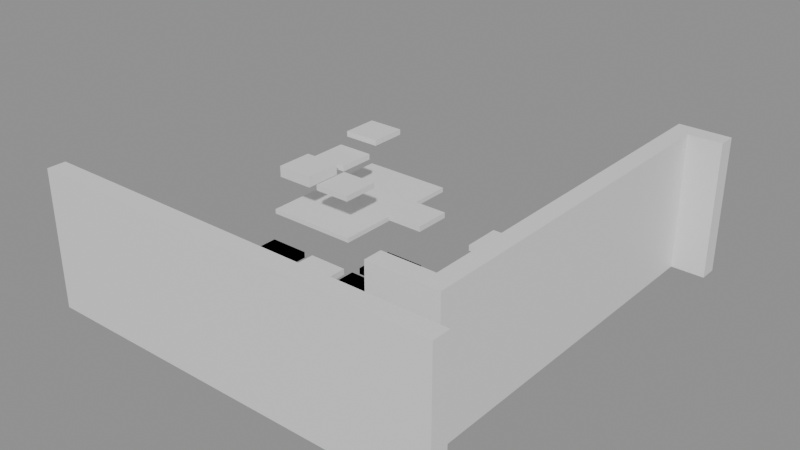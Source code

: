 # Source: building_lego.blend  (saved by Blender 5.0.119; exported with 4.5.12 LTS)
import bpy
from mathutils import Matrix  # noqa: F401  (used for matrix-valued properties, if any)

bpy.ops.wm.read_factory_settings(use_empty=True)
scene = bpy.context.scene
scene.name = 'Scene'

# ---- collections
col_01_paredes_externas = bpy.data.collections.new('01_Paredes_Externas'); scene.collection.children.link(col_01_paredes_externas)
col_02_paredes_internas = bpy.data.collections.new('02_Paredes_Internas'); scene.collection.children.link(col_02_paredes_internas)
col_03_pisos_escadas = bpy.data.collections.new('03_Pisos_Escadas'); scene.collection.children.link(col_03_pisos_escadas)
col_04_moveis_decoracoes = bpy.data.collections.new('04_Moveis_Decoracoes'); scene.collection.children.link(col_04_moveis_decoracoes)

# ---- materials (node trees are filled in below, after node groups)
mat_mat_parede_externa = bpy.data.materials.new('Mat_Parede_Externa')
mat_mat_parede_interna = bpy.data.materials.new('Mat_Parede_Interna')
mat_mat_pisos = bpy.data.materials.new('Mat_Pisos')
mat_mat_moveis = bpy.data.materials.new('Mat_Moveis')

# ---- material node trees
mat_mat_parede_externa.use_nodes = True; mat_mat_parede_externa.node_tree.nodes.clear()
_N = mat_mat_parede_externa.node_tree.nodes; _L = mat_mat_parede_externa.node_tree.links
n0 = _N.new('ShaderNodeBsdfPrincipled'); n0.name = 'BSDF - Pré-fundamentado'; n0.location = (-200, 100)
n1 = _N.new('ShaderNodeOutputMaterial'); n1.name = 'Saída de material'; n1.location = (200, 100)
_L.new(n0.outputs[0], n1.inputs[0])
n1.is_active_output = True
mat_mat_parede_interna.use_nodes = True; mat_mat_parede_interna.node_tree.nodes.clear()
_N = mat_mat_parede_interna.node_tree.nodes; _L = mat_mat_parede_interna.node_tree.links
n0 = _N.new('ShaderNodeBsdfPrincipled'); n0.name = 'BSDF - Pré-fundamentado'; n0.location = (-200, 100)
n1 = _N.new('ShaderNodeOutputMaterial'); n1.name = 'Saída de material'; n1.location = (200, 100)
_L.new(n0.outputs[0], n1.inputs[0])
n1.is_active_output = True
mat_mat_pisos.use_nodes = True; mat_mat_pisos.node_tree.nodes.clear()
_N = mat_mat_pisos.node_tree.nodes; _L = mat_mat_pisos.node_tree.links
n0 = _N.new('ShaderNodeBsdfPrincipled'); n0.name = 'BSDF - Pré-fundamentado'; n0.location = (-200, 100)
n1 = _N.new('ShaderNodeOutputMaterial'); n1.name = 'Saída de material'; n1.location = (200, 100)
_L.new(n0.outputs[0], n1.inputs[0])
n1.is_active_output = True
mat_mat_moveis.use_nodes = True; mat_mat_moveis.node_tree.nodes.clear()
_N = mat_mat_moveis.node_tree.nodes; _L = mat_mat_moveis.node_tree.links
n0 = _N.new('ShaderNodeBsdfPrincipled'); n0.name = 'BSDF - Pré-fundamentado'; n0.location = (-200, 100)
n1 = _N.new('ShaderNodeOutputMaterial'); n1.name = 'Saída de material'; n1.location = (200, 100)
_L.new(n0.outputs[0], n1.inputs[0])
n1.is_active_output = True

# ---- meshes
me_bloco_dungeon_wall_4632_1560_z10 = bpy.data.meshes.new('Bloco_dungeon_wall_4632_1560_z10')
me_bloco_dungeon_wall_4632_1560_z10.from_pydata([(-0.5, -0.175, -1.32), (0.5, -0.175, -1.32), (0.5, 0.175, -1.32), (-0.5, 0.175, -1.32), (-0.5, -0.175, 1.32), (0.5, -0.175, 1.32), (0.5, 0.175, 1.32), (-0.5, 0.175, 1.32)], [], [(0, 1, 2, 3), (4, 7, 6, 5), (0, 4, 5, 1), (2, 6, 7, 3), (0, 3, 7, 4), (1, 5, 6, 2)])
me_bloco_dungeon_wall_4632_1560_z10.materials.append(mat_mat_parede_externa)
me_bloco_dungeon_wall_4632_1560_z10.update()
me_bloco_dungeon_wall_4633_1560_z10 = bpy.data.meshes.new('Bloco_dungeon_wall_4633_1560_z10')
me_bloco_dungeon_wall_4633_1560_z10.from_pydata([(-0.5, -0.175, -1.32), (0.5, -0.175, -1.32), (0.5, 0.175, -1.32), (-0.5, 0.175, -1.32), (-0.5, -0.175, 1.32), (0.5, -0.175, 1.32), (0.5, 0.175, 1.32), (-0.5, 0.175, 1.32)], [], [(0, 1, 2, 3), (4, 7, 6, 5), (0, 4, 5, 1), (2, 6, 7, 3), (0, 3, 7, 4), (1, 5, 6, 2)])
me_bloco_dungeon_wall_4633_1560_z10.materials.append(mat_mat_parede_externa)
me_bloco_dungeon_wall_4633_1560_z10.update()
me_bloco_dungeon_wall_4634_1560_z10 = bpy.data.meshes.new('Bloco_dungeon_wall_4634_1560_z10')
me_bloco_dungeon_wall_4634_1560_z10.from_pydata([(-0.5, -0.175, -1.32), (0.5, -0.175, -1.32), (0.5, 0.175, -1.32), (-0.5, 0.175, -1.32), (-0.5, -0.175, 1.32), (0.5, -0.175, 1.32), (0.5, 0.175, 1.32), (-0.5, 0.175, 1.32)], [], [(0, 1, 2, 3), (4, 7, 6, 5), (0, 4, 5, 1), (2, 6, 7, 3), (0, 3, 7, 4), (1, 5, 6, 2)])
me_bloco_dungeon_wall_4634_1560_z10.materials.append(mat_mat_parede_externa)
me_bloco_dungeon_wall_4634_1560_z10.update()
me_bloco_dungeon_wall_4635_1560_z10 = bpy.data.meshes.new('Bloco_dungeon_wall_4635_1560_z10')
me_bloco_dungeon_wall_4635_1560_z10.from_pydata([(-0.5, -0.175, -1.32), (0.5, -0.175, -1.32), (0.5, 0.175, -1.32), (-0.5, 0.175, -1.32), (-0.5, -0.175, 1.32), (0.5, -0.175, 1.32), (0.5, 0.175, 1.32), (-0.5, 0.175, 1.32)], [], [(0, 1, 2, 3), (4, 7, 6, 5), (0, 4, 5, 1), (2, 6, 7, 3), (0, 3, 7, 4), (1, 5, 6, 2)])
me_bloco_dungeon_wall_4635_1560_z10.materials.append(mat_mat_parede_externa)
me_bloco_dungeon_wall_4635_1560_z10.update()
me_bloco_dungeon_wall_4636_1560_z10 = bpy.data.meshes.new('Bloco_dungeon_wall_4636_1560_z10')
me_bloco_dungeon_wall_4636_1560_z10.from_pydata([(-0.5, -0.175, -1.32), (0.5, -0.175, -1.32), (0.5, 0.175, -1.32), (-0.5, 0.175, -1.32), (-0.5, -0.175, 1.32), (0.5, -0.175, 1.32), (0.5, 0.175, 1.32), (-0.5, 0.175, 1.32)], [], [(0, 1, 2, 3), (4, 7, 6, 5), (0, 4, 5, 1), (2, 6, 7, 3), (0, 3, 7, 4), (1, 5, 6, 2)])
me_bloco_dungeon_wall_4636_1560_z10.materials.append(mat_mat_parede_externa)
me_bloco_dungeon_wall_4636_1560_z10.update()
me_bloco_dungeon_wall_4637_1560_z10 = bpy.data.meshes.new('Bloco_dungeon_wall_4637_1560_z10')
me_bloco_dungeon_wall_4637_1560_z10.from_pydata([(-0.5, -0.175, -1.32), (0.5, -0.175, -1.32), (0.5, 0.175, -1.32), (-0.5, 0.175, -1.32), (-0.5, -0.175, 1.32), (0.5, -0.175, 1.32), (0.5, 0.175, 1.32), (-0.5, 0.175, 1.32)], [], [(0, 1, 2, 3), (4, 7, 6, 5), (0, 4, 5, 1), (2, 6, 7, 3), (0, 3, 7, 4), (1, 5, 6, 2)])
me_bloco_dungeon_wall_4637_1560_z10.materials.append(mat_mat_parede_externa)
me_bloco_dungeon_wall_4637_1560_z10.update()
me_bloco_dungeon_wall_4638_1560_z10 = bpy.data.meshes.new('Bloco_dungeon_wall_4638_1560_z10')
me_bloco_dungeon_wall_4638_1560_z10.from_pydata([(-0.5, -0.175, -1.32), (0.5, -0.175, -1.32), (0.5, 0.175, -1.32), (-0.5, 0.175, -1.32), (-0.5, -0.175, 1.32), (0.5, -0.175, 1.32), (0.5, 0.175, 1.32), (-0.5, 0.175, 1.32)], [], [(0, 1, 2, 3), (4, 7, 6, 5), (0, 4, 5, 1), (2, 6, 7, 3), (0, 3, 7, 4), (1, 5, 6, 2)])
me_bloco_dungeon_wall_4638_1560_z10.materials.append(mat_mat_parede_externa)
me_bloco_dungeon_wall_4638_1560_z10.update()
me_bloco_dungeon_wall_4639_1560_z10 = bpy.data.meshes.new('Bloco_dungeon_wall_4639_1560_z10')
me_bloco_dungeon_wall_4639_1560_z10.from_pydata([(-0.5, -0.175, -1.32), (0.5, -0.175, -1.32), (0.5, 0.175, -1.32), (-0.5, 0.175, -1.32), (-0.5, -0.175, 1.32), (0.5, -0.175, 1.32), (0.5, 0.175, 1.32), (-0.5, 0.175, 1.32)], [], [(0, 1, 2, 3), (4, 7, 6, 5), (0, 4, 5, 1), (2, 6, 7, 3), (0, 3, 7, 4), (1, 5, 6, 2)])
me_bloco_dungeon_wall_4639_1560_z10.materials.append(mat_mat_parede_externa)
me_bloco_dungeon_wall_4639_1560_z10.update()
me_bloco_dungeon_wall_4639_1568_z10 = bpy.data.meshes.new('Bloco_dungeon_wall_4639_1568_z10')
me_bloco_dungeon_wall_4639_1568_z10.from_pydata([(-0.5, -0.175, -1.32), (0.5, -0.175, -1.32), (0.5, 0.175, -1.32), (-0.5, 0.175, -1.32), (-0.5, -0.175, 1.32), (0.5, -0.175, 1.32), (0.5, 0.175, 1.32), (-0.5, 0.175, 1.32)], [], [(0, 1, 2, 3), (4, 7, 6, 5), (0, 4, 5, 1), (2, 6, 7, 3), (0, 3, 7, 4), (1, 5, 6, 2)])
me_bloco_dungeon_wall_4639_1568_z10.materials.append(mat_mat_parede_externa)
me_bloco_dungeon_wall_4639_1568_z10.update()
me_bloco_dungeon_wall_4639_1561_z10 = bpy.data.meshes.new('Bloco_dungeon_wall_4639_1561_z10')
me_bloco_dungeon_wall_4639_1561_z10.from_pydata([(-0.175, -0.5, -1.32), (0.175, -0.5, -1.32), (0.175, 0.5, -1.32), (-0.175, 0.5, -1.32), (-0.175, -0.5, 1.32), (0.175, -0.5, 1.32), (0.175, 0.5, 1.32), (-0.175, 0.5, 1.32)], [], [(0, 1, 2, 3), (4, 7, 6, 5), (0, 4, 5, 1), (2, 6, 7, 3), (0, 3, 7, 4), (1, 5, 6, 2)])
me_bloco_dungeon_wall_4639_1561_z10.materials.append(mat_mat_parede_externa)
me_bloco_dungeon_wall_4639_1561_z10.update()
me_bloco_dungeon_wall_4639_1562_z10 = bpy.data.meshes.new('Bloco_dungeon_wall_4639_1562_z10')
me_bloco_dungeon_wall_4639_1562_z10.from_pydata([(-0.175, -0.5, -1.32), (0.175, -0.5, -1.32), (0.175, 0.5, -1.32), (-0.175, 0.5, -1.32), (-0.175, -0.5, 1.32), (0.175, -0.5, 1.32), (0.175, 0.5, 1.32), (-0.175, 0.5, 1.32)], [], [(0, 1, 2, 3), (4, 7, 6, 5), (0, 4, 5, 1), (2, 6, 7, 3), (0, 3, 7, 4), (1, 5, 6, 2)])
me_bloco_dungeon_wall_4639_1562_z10.materials.append(mat_mat_parede_externa)
me_bloco_dungeon_wall_4639_1562_z10.update()
me_bloco_dungeon_wall_4639_1563_z10 = bpy.data.meshes.new('Bloco_dungeon_wall_4639_1563_z10')
me_bloco_dungeon_wall_4639_1563_z10.from_pydata([(-0.175, -0.5, -1.32), (0.175, -0.5, -1.32), (0.175, 0.5, -1.32), (-0.175, 0.5, -1.32), (-0.175, -0.5, 1.32), (0.175, -0.5, 1.32), (0.175, 0.5, 1.32), (-0.175, 0.5, 1.32)], [], [(0, 1, 2, 3), (4, 7, 6, 5), (0, 4, 5, 1), (2, 6, 7, 3), (0, 3, 7, 4), (1, 5, 6, 2)])
me_bloco_dungeon_wall_4639_1563_z10.materials.append(mat_mat_parede_externa)
me_bloco_dungeon_wall_4639_1563_z10.update()
me_bloco_dungeon_wall_4639_1564_z10 = bpy.data.meshes.new('Bloco_dungeon_wall_4639_1564_z10')
me_bloco_dungeon_wall_4639_1564_z10.from_pydata([(-0.175, -0.5, -1.32), (0.175, -0.5, -1.32), (0.175, 0.5, -1.32), (-0.175, 0.5, -1.32), (-0.175, -0.5, 1.32), (0.175, -0.5, 1.32), (0.175, 0.5, 1.32), (-0.175, 0.5, 1.32)], [], [(0, 1, 2, 3), (4, 7, 6, 5), (0, 4, 5, 1), (2, 6, 7, 3), (0, 3, 7, 4), (1, 5, 6, 2)])
me_bloco_dungeon_wall_4639_1564_z10.materials.append(mat_mat_parede_externa)
me_bloco_dungeon_wall_4639_1564_z10.update()
me_bloco_dungeon_wall_4639_1565_z10 = bpy.data.meshes.new('Bloco_dungeon_wall_4639_1565_z10')
me_bloco_dungeon_wall_4639_1565_z10.from_pydata([(-0.175, -0.5, -1.32), (0.175, -0.5, -1.32), (0.175, 0.5, -1.32), (-0.175, 0.5, -1.32), (-0.175, -0.5, 1.32), (0.175, -0.5, 1.32), (0.175, 0.5, 1.32), (-0.175, 0.5, 1.32)], [], [(0, 1, 2, 3), (4, 7, 6, 5), (0, 4, 5, 1), (2, 6, 7, 3), (0, 3, 7, 4), (1, 5, 6, 2)])
me_bloco_dungeon_wall_4639_1565_z10.materials.append(mat_mat_parede_externa)
me_bloco_dungeon_wall_4639_1565_z10.update()
me_bloco_dungeon_wall_4639_1566_z10 = bpy.data.meshes.new('Bloco_dungeon_wall_4639_1566_z10')
me_bloco_dungeon_wall_4639_1566_z10.from_pydata([(-0.175, -0.5, -1.32), (0.175, -0.5, -1.32), (0.175, 0.5, -1.32), (-0.175, 0.5, -1.32), (-0.175, -0.5, 1.32), (0.175, -0.5, 1.32), (0.175, 0.5, 1.32), (-0.175, 0.5, 1.32)], [], [(0, 1, 2, 3), (4, 7, 6, 5), (0, 4, 5, 1), (2, 6, 7, 3), (0, 3, 7, 4), (1, 5, 6, 2)])
me_bloco_dungeon_wall_4639_1566_z10.materials.append(mat_mat_parede_externa)
me_bloco_dungeon_wall_4639_1566_z10.update()
me_bloco_dungeon_wall_4639_1567_z10 = bpy.data.meshes.new('Bloco_dungeon_wall_4639_1567_z10')
me_bloco_dungeon_wall_4639_1567_z10.from_pydata([(-0.175, -0.5, -1.32), (0.175, -0.5, -1.32), (0.175, 0.5, -1.32), (-0.175, 0.5, -1.32), (-0.175, -0.5, 1.32), (0.175, -0.5, 1.32), (0.175, 0.5, 1.32), (-0.175, 0.5, 1.32)], [], [(0, 1, 2, 3), (4, 7, 6, 5), (0, 4, 5, 1), (2, 6, 7, 3), (0, 3, 7, 4), (1, 5, 6, 2)])
me_bloco_dungeon_wall_4639_1567_z10.materials.append(mat_mat_parede_externa)
me_bloco_dungeon_wall_4639_1567_z10.update()
me_bloco_dungeon_wall_4638_1561_z10 = bpy.data.meshes.new('Bloco_dungeon_wall_4638_1561_z10')
me_bloco_dungeon_wall_4638_1561_z10.from_pydata([(-0.5, -0.175, -1.32), (0.5, -0.175, -1.32), (0.5, 0.175, -1.32), (-0.5, 0.175, -1.32), (-0.5, -0.175, 1.32), (0.5, -0.175, 1.32), (0.5, 0.175, 1.32), (-0.5, 0.175, 1.32)], [], [(0, 1, 2, 3), (4, 7, 6, 5), (0, 4, 5, 1), (2, 6, 7, 3), (0, 3, 7, 4), (1, 5, 6, 2)])
me_bloco_dungeon_wall_4638_1561_z10.materials.append(mat_mat_parede_interna)
me_bloco_dungeon_wall_4638_1561_z10.update()
me_piso_counter_4632_1565_z10 = bpy.data.meshes.new('Piso_counter_4632_1565_z10')
me_piso_counter_4632_1565_z10.from_pydata([(-0.5, -0.5, -0.05), (0.5, -0.5, -0.05), (0.5, 0.5, -0.05), (-0.5, 0.5, -0.05), (-0.5, -0.5, 0.05), (0.5, -0.5, 0.05), (0.5, 0.5, 0.05), (-0.5, 0.5, 0.05)], [], [(0, 1, 2, 3), (4, 7, 6, 5), (0, 4, 5, 1), (2, 6, 7, 3), (0, 3, 7, 4), (1, 5, 6, 2)])
me_piso_counter_4632_1565_z10.materials.append(mat_mat_pisos)
me_piso_counter_4632_1565_z10.update()
me_piso_counter_4633_1565_z10 = bpy.data.meshes.new('Piso_counter_4633_1565_z10')
me_piso_counter_4633_1565_z10.from_pydata([(-0.5, -0.5, -0.05), (0.5, -0.5, -0.05), (0.5, 0.5, -0.05), (-0.5, 0.5, -0.05), (-0.5, -0.5, 0.05), (0.5, -0.5, 0.05), (0.5, 0.5, 0.05), (-0.5, 0.5, 0.05)], [], [(0, 1, 2, 3), (4, 7, 6, 5), (0, 4, 5, 1), (2, 6, 7, 3), (0, 3, 7, 4), (1, 5, 6, 2)])
me_piso_counter_4633_1565_z10.materials.append(mat_mat_pisos)
me_piso_counter_4633_1565_z10.update()
me_piso_counter_4632_1566_z10 = bpy.data.meshes.new('Piso_counter_4632_1566_z10')
me_piso_counter_4632_1566_z10.from_pydata([(-0.5, -0.5, -0.05), (0.5, -0.5, -0.05), (0.5, 0.5, -0.05), (-0.5, 0.5, -0.05), (-0.5, -0.5, 0.05), (0.5, -0.5, 0.05), (0.5, 0.5, 0.05), (-0.5, 0.5, 0.05)], [], [(0, 1, 2, 3), (4, 7, 6, 5), (0, 4, 5, 1), (2, 6, 7, 3), (0, 3, 7, 4), (1, 5, 6, 2)])
me_piso_counter_4632_1566_z10.materials.append(mat_mat_pisos)
me_piso_counter_4632_1566_z10.update()
me_piso_counter_4633_1566_z10 = bpy.data.meshes.new('Piso_counter_4633_1566_z10')
me_piso_counter_4633_1566_z10.from_pydata([(-0.5, -0.5, -0.05), (0.5, -0.5, -0.05), (0.5, 0.5, -0.05), (-0.5, 0.5, -0.05), (-0.5, -0.5, 0.05), (0.5, -0.5, 0.05), (0.5, 0.5, 0.05), (-0.5, 0.5, 0.05)], [], [(0, 1, 2, 3), (4, 7, 6, 5), (0, 4, 5, 1), (2, 6, 7, 3), (0, 3, 7, 4), (1, 5, 6, 2)])
me_piso_counter_4633_1566_z10.materials.append(mat_mat_pisos)
me_piso_counter_4633_1566_z10.update()
me_piso_counter_4632_1567_z10 = bpy.data.meshes.new('Piso_counter_4632_1567_z10')
me_piso_counter_4632_1567_z10.from_pydata([(-0.5, -0.5, -0.05), (0.5, -0.5, -0.05), (0.5, 0.5, -0.05), (-0.5, 0.5, -0.05), (-0.5, -0.5, 0.05), (0.5, -0.5, 0.05), (0.5, 0.5, 0.05), (-0.5, 0.5, 0.05)], [], [(0, 1, 2, 3), (4, 7, 6, 5), (0, 4, 5, 1), (2, 6, 7, 3), (0, 3, 7, 4), (1, 5, 6, 2)])
me_piso_counter_4632_1567_z10.materials.append(mat_mat_pisos)
me_piso_counter_4632_1567_z10.update()
me_piso_counter_4633_1567_z10 = bpy.data.meshes.new('Piso_counter_4633_1567_z10')
me_piso_counter_4633_1567_z10.from_pydata([(-0.5, -0.5, -0.05), (0.5, -0.5, -0.05), (0.5, 0.5, -0.05), (-0.5, 0.5, -0.05), (-0.5, -0.5, 0.05), (0.5, -0.5, 0.05), (0.5, 0.5, 0.05), (-0.5, 0.5, 0.05)], [], [(0, 1, 2, 3), (4, 7, 6, 5), (0, 4, 5, 1), (2, 6, 7, 3), (0, 3, 7, 4), (1, 5, 6, 2)])
me_piso_counter_4633_1567_z10.materials.append(mat_mat_pisos)
me_piso_counter_4633_1567_z10.update()
me_movel_skeleton_with_meat_4632_1561_z10 = bpy.data.meshes.new('Movel_skeleton_with_meat_4632_1561_z10')
me_movel_skeleton_with_meat_4632_1561_z10.from_pydata([(-0.4, -0.4, -0.3), (0.4, -0.4, -0.3), (0.4, 0.4, -0.3), (-0.4, 0.4, -0.3), (-0.4, -0.4, 0.3), (0.4, -0.4, 0.3), (0.4, 0.4, 0.3), (-0.4, 0.4, 0.3)], [], [(0, 1, 2, 3), (4, 7, 6, 5), (0, 4, 5, 1), (2, 6, 7, 3), (0, 3, 7, 4), (1, 5, 6, 2)])
me_movel_skeleton_with_meat_4632_1561_z10.materials.append(mat_mat_moveis)
me_movel_skeleton_with_meat_4632_1561_z10.update()
me_movel_skeleton_with_meat_4636_1561_z10 = bpy.data.meshes.new('Movel_skeleton_with_meat_4636_1561_z10')
me_movel_skeleton_with_meat_4636_1561_z10.from_pydata([(-0.4, -0.4, -0.3), (0.4, -0.4, -0.3), (0.4, 0.4, -0.3), (-0.4, 0.4, -0.3), (-0.4, -0.4, 0.3), (0.4, -0.4, 0.3), (0.4, 0.4, 0.3), (-0.4, 0.4, 0.3)], [], [(0, 1, 2, 3), (4, 7, 6, 5), (0, 4, 5, 1), (2, 6, 7, 3), (0, 3, 7, 4), (1, 5, 6, 2)])
me_movel_skeleton_with_meat_4636_1561_z10.materials.append(mat_mat_moveis)
me_movel_skeleton_with_meat_4636_1561_z10.update()
me_movel_pelvis_bone_4636_1562_z10 = bpy.data.meshes.new('Movel_pelvis_bone_4636_1562_z10')
me_movel_pelvis_bone_4636_1562_z10.from_pydata([(-0.4, -0.4, -0.06), (0.4, -0.4, -0.06), (0.4, 0.4, -0.06), (-0.4, 0.4, -0.06), (-0.4, -0.4, 0.06), (0.4, -0.4, 0.06), (0.4, 0.4, 0.06), (-0.4, 0.4, 0.06)], [], [(0, 1, 2, 3), (4, 7, 6, 5), (0, 4, 5, 1), (2, 6, 7, 3), (0, 3, 7, 4), (1, 5, 6, 2)])
me_movel_pelvis_bone_4636_1562_z10.materials.append(mat_mat_moveis)
me_movel_pelvis_bone_4636_1562_z10.update()
me_movel_blood_smear_4633_1563_z10 = bpy.data.meshes.new('Movel_blood_smear_4633_1563_z10')
me_movel_blood_smear_4633_1563_z10.from_pydata([(-0.4, -0.4, -0.06), (0.4, -0.4, -0.06), (0.4, 0.4, -0.06), (-0.4, 0.4, -0.06), (-0.4, -0.4, 0.06), (0.4, -0.4, 0.06), (0.4, 0.4, 0.06), (-0.4, 0.4, 0.06)], [], [(0, 1, 2, 3), (4, 7, 6, 5), (0, 4, 5, 1), (2, 6, 7, 3), (0, 3, 7, 4), (1, 5, 6, 2)])
me_movel_blood_smear_4633_1563_z10.materials.append(mat_mat_moveis)
me_movel_blood_smear_4633_1563_z10.update()
me_movel_bone_shards_4633_1563_z10 = bpy.data.meshes.new('Movel_bone_shards_4633_1563_z10')
me_movel_bone_shards_4633_1563_z10.from_pydata([(-0.4, -0.4, -0.06), (0.4, -0.4, -0.06), (0.4, 0.4, -0.06), (-0.4, 0.4, -0.06), (-0.4, -0.4, 0.06), (0.4, -0.4, 0.06), (0.4, 0.4, 0.06), (-0.4, 0.4, 0.06)], [], [(0, 1, 2, 3), (4, 7, 6, 5), (0, 4, 5, 1), (2, 6, 7, 3), (0, 3, 7, 4), (1, 5, 6, 2)])
me_movel_bone_shards_4633_1563_z10.materials.append(mat_mat_moveis)
me_movel_bone_shards_4633_1563_z10.update()
me_movel_jaw_bone_4634_1563_z10 = bpy.data.meshes.new('Movel_jaw_bone_4634_1563_z10')
me_movel_jaw_bone_4634_1563_z10.from_pydata([(-0.4, -0.4, -0.06), (0.4, -0.4, -0.06), (0.4, 0.4, -0.06), (-0.4, 0.4, -0.06), (-0.4, -0.4, 0.06), (0.4, -0.4, 0.06), (0.4, 0.4, 0.06), (-0.4, 0.4, 0.06)], [], [(0, 1, 2, 3), (4, 7, 6, 5), (0, 4, 5, 1), (2, 6, 7, 3), (0, 3, 7, 4), (1, 5, 6, 2)])
me_movel_jaw_bone_4634_1563_z10.materials.append(mat_mat_moveis)
me_movel_jaw_bone_4634_1563_z10.update()
me_movel_blood_4635_1563_z10 = bpy.data.meshes.new('Movel_blood_4635_1563_z10')
me_movel_blood_4635_1563_z10.from_pydata([(-0.4, -0.4, -0.06), (0.4, -0.4, -0.06), (0.4, 0.4, -0.06), (-0.4, 0.4, -0.06), (-0.4, -0.4, 0.06), (0.4, -0.4, 0.06), (0.4, 0.4, 0.06), (-0.4, 0.4, 0.06)], [], [(0, 1, 2, 3), (4, 7, 6, 5), (0, 4, 5, 1), (2, 6, 7, 3), (0, 3, 7, 4), (1, 5, 6, 2)])
me_movel_blood_4635_1563_z10.materials.append(mat_mat_moveis)
me_movel_blood_4635_1563_z10.update()
me_movel_skull_4635_1563_z10 = bpy.data.meshes.new('Movel_skull_4635_1563_z10')
me_movel_skull_4635_1563_z10.from_pydata([(-0.4, -0.4, -0.06), (0.4, -0.4, -0.06), (0.4, 0.4, -0.06), (-0.4, 0.4, -0.06), (-0.4, -0.4, 0.06), (0.4, -0.4, 0.06), (0.4, 0.4, 0.06), (-0.4, 0.4, 0.06)], [], [(0, 1, 2, 3), (4, 7, 6, 5), (0, 4, 5, 1), (2, 6, 7, 3), (0, 3, 7, 4), (1, 5, 6, 2)])
me_movel_skull_4635_1563_z10.materials.append(mat_mat_moveis)
me_movel_skull_4635_1563_z10.update()
me_movel_blood_4635_1564_z10 = bpy.data.meshes.new('Movel_blood_4635_1564_z10')
me_movel_blood_4635_1564_z10.from_pydata([(-0.4, -0.4, -0.06), (0.4, -0.4, -0.06), (0.4, 0.4, -0.06), (-0.4, 0.4, -0.06), (-0.4, -0.4, 0.06), (0.4, -0.4, 0.06), (0.4, 0.4, 0.06), (-0.4, 0.4, 0.06)], [], [(0, 1, 2, 3), (4, 7, 6, 5), (0, 4, 5, 1), (2, 6, 7, 3), (0, 3, 7, 4), (1, 5, 6, 2)])
me_movel_blood_4635_1564_z10.materials.append(mat_mat_moveis)
me_movel_blood_4635_1564_z10.update()
me_movel_blood_4635_1564_z10_001 = bpy.data.meshes.new('Movel_blood_4635_1564_z10.001')
me_movel_blood_4635_1564_z10_001.from_pydata([(-0.4, -0.4, -0.06), (0.4, -0.4, -0.06), (0.4, 0.4, -0.06), (-0.4, 0.4, -0.06), (-0.4, -0.4, 0.06), (0.4, -0.4, 0.06), (0.4, 0.4, 0.06), (-0.4, 0.4, 0.06)], [], [(0, 1, 2, 3), (4, 7, 6, 5), (0, 4, 5, 1), (2, 6, 7, 3), (0, 3, 7, 4), (1, 5, 6, 2)])
me_movel_blood_4635_1564_z10_001.materials.append(mat_mat_moveis)
me_movel_blood_4635_1564_z10_001.update()
me_movel_saw_4632_1565_z16 = bpy.data.meshes.new('Movel_saw_4632_1565_z16')
me_movel_saw_4632_1565_z16.from_pydata([(-0.4, -0.4, -0.06), (0.4, -0.4, -0.06), (0.4, 0.4, -0.06), (-0.4, 0.4, -0.06), (-0.4, -0.4, 0.06), (0.4, -0.4, 0.06), (0.4, 0.4, 0.06), (-0.4, 0.4, 0.06)], [], [(0, 1, 2, 3), (4, 7, 6, 5), (0, 4, 5, 1), (2, 6, 7, 3), (0, 3, 7, 4), (1, 5, 6, 2)])
me_movel_saw_4632_1565_z16.materials.append(mat_mat_moveis)
me_movel_saw_4632_1565_z16.update()
me_movel_blood_4632_1565_z17 = bpy.data.meshes.new('Movel_blood_4632_1565_z17')
me_movel_blood_4632_1565_z17.from_pydata([(-0.4, -0.4, -0.06), (0.4, -0.4, -0.06), (0.4, 0.4, -0.06), (-0.4, 0.4, -0.06), (-0.4, -0.4, 0.06), (0.4, -0.4, 0.06), (0.4, 0.4, 0.06), (-0.4, 0.4, 0.06)], [], [(0, 1, 2, 3), (4, 7, 6, 5), (0, 4, 5, 1), (2, 6, 7, 3), (0, 3, 7, 4), (1, 5, 6, 2)])
me_movel_blood_4632_1565_z17.materials.append(mat_mat_moveis)
me_movel_blood_4632_1565_z17.update()
me_movel_bone_4633_1565_z16 = bpy.data.meshes.new('Movel_bone_4633_1565_z16')
me_movel_bone_4633_1565_z16.from_pydata([(-0.4, -0.4, -0.06), (0.4, -0.4, -0.06), (0.4, 0.4, -0.06), (-0.4, 0.4, -0.06), (-0.4, -0.4, 0.06), (0.4, -0.4, 0.06), (0.4, 0.4, 0.06), (-0.4, 0.4, 0.06)], [], [(0, 1, 2, 3), (4, 7, 6, 5), (0, 4, 5, 1), (2, 6, 7, 3), (0, 3, 7, 4), (1, 5, 6, 2)])
me_movel_bone_4633_1565_z16.materials.append(mat_mat_moveis)
me_movel_bone_4633_1565_z16.update()
me_movel_bone_4632_1566_z16 = bpy.data.meshes.new('Movel_bone_4632_1566_z16')
me_movel_bone_4632_1566_z16.from_pydata([(-0.4, -0.4, -0.06), (0.4, -0.4, -0.06), (0.4, 0.4, -0.06), (-0.4, 0.4, -0.06), (-0.4, -0.4, 0.06), (0.4, -0.4, 0.06), (0.4, 0.4, 0.06), (-0.4, 0.4, 0.06)], [], [(0, 1, 2, 3), (4, 7, 6, 5), (0, 4, 5, 1), (2, 6, 7, 3), (0, 3, 7, 4), (1, 5, 6, 2)])
me_movel_bone_4632_1566_z16.materials.append(mat_mat_moveis)
me_movel_bone_4632_1566_z16.update()
me_movel_spine_4634_1566_z10 = bpy.data.meshes.new('Movel_spine_4634_1566_z10')
me_movel_spine_4634_1566_z10.from_pydata([(-0.4, -0.4, -0.06), (0.4, -0.4, -0.06), (0.4, 0.4, -0.06), (-0.4, 0.4, -0.06), (-0.4, -0.4, 0.06), (0.4, -0.4, 0.06), (0.4, 0.4, 0.06), (-0.4, 0.4, 0.06)], [], [(0, 1, 2, 3), (4, 7, 6, 5), (0, 4, 5, 1), (2, 6, 7, 3), (0, 3, 7, 4), (1, 5, 6, 2)])
me_movel_spine_4634_1566_z10.materials.append(mat_mat_moveis)
me_movel_spine_4634_1566_z10.update()
me_movel_pelvis_bone_4636_1566_z10 = bpy.data.meshes.new('Movel_pelvis_bone_4636_1566_z10')
me_movel_pelvis_bone_4636_1566_z10.from_pydata([(-0.4, -0.4, -0.06), (0.4, -0.4, -0.06), (0.4, 0.4, -0.06), (-0.4, 0.4, -0.06), (-0.4, -0.4, 0.06), (0.4, -0.4, 0.06), (0.4, 0.4, 0.06), (-0.4, 0.4, 0.06)], [], [(0, 1, 2, 3), (4, 7, 6, 5), (0, 4, 5, 1), (2, 6, 7, 3), (0, 3, 7, 4), (1, 5, 6, 2)])
me_movel_pelvis_bone_4636_1566_z10.materials.append(mat_mat_moveis)
me_movel_pelvis_bone_4636_1566_z10.update()
me_movel_blood_4632_1567_z18 = bpy.data.meshes.new('Movel_blood_4632_1567_z18')
me_movel_blood_4632_1567_z18.from_pydata([(-0.4, -0.4, -0.06), (0.4, -0.4, -0.06), (0.4, 0.4, -0.06), (-0.4, 0.4, -0.06), (-0.4, -0.4, 0.06), (0.4, -0.4, 0.06), (0.4, 0.4, 0.06), (-0.4, 0.4, 0.06)], [], [(0, 1, 2, 3), (4, 7, 6, 5), (0, 4, 5, 1), (2, 6, 7, 3), (0, 3, 7, 4), (1, 5, 6, 2)])
me_movel_blood_4632_1567_z18.materials.append(mat_mat_moveis)
me_movel_blood_4632_1567_z18.update()

# ---- objects
ob_parede_externa_norte_y1560_x4632_4639 = bpy.data.objects.new('Parede_Externa_Norte_Y1560_X4632_4639', None)
ob_bloco_dungeon_wall_4632_1560_z10 = bpy.data.objects.new('Bloco_dungeon_wall_4632_1560_z10', me_bloco_dungeon_wall_4632_1560_z10)
ob_bloco_dungeon_wall_4633_1560_z10 = bpy.data.objects.new('Bloco_dungeon_wall_4633_1560_z10', me_bloco_dungeon_wall_4633_1560_z10)
ob_bloco_dungeon_wall_4634_1560_z10 = bpy.data.objects.new('Bloco_dungeon_wall_4634_1560_z10', me_bloco_dungeon_wall_4634_1560_z10)
ob_bloco_dungeon_wall_4635_1560_z10 = bpy.data.objects.new('Bloco_dungeon_wall_4635_1560_z10', me_bloco_dungeon_wall_4635_1560_z10)
ob_bloco_dungeon_wall_4636_1560_z10 = bpy.data.objects.new('Bloco_dungeon_wall_4636_1560_z10', me_bloco_dungeon_wall_4636_1560_z10)
ob_bloco_dungeon_wall_4637_1560_z10 = bpy.data.objects.new('Bloco_dungeon_wall_4637_1560_z10', me_bloco_dungeon_wall_4637_1560_z10)
ob_bloco_dungeon_wall_4638_1560_z10 = bpy.data.objects.new('Bloco_dungeon_wall_4638_1560_z10', me_bloco_dungeon_wall_4638_1560_z10)
ob_bloco_dungeon_wall_4639_1560_z10 = bpy.data.objects.new('Bloco_dungeon_wall_4639_1560_z10', me_bloco_dungeon_wall_4639_1560_z10)
ob_parede_externa_sul_y1568_x4639_4639 = bpy.data.objects.new('Parede_Externa_Sul_Y1568_X4639_4639', None)
ob_bloco_dungeon_wall_4639_1568_z10 = bpy.data.objects.new('Bloco_dungeon_wall_4639_1568_z10', me_bloco_dungeon_wall_4639_1568_z10)
ob_parede_externa_leste_x4639_y1561_1567 = bpy.data.objects.new('Parede_Externa_Leste_X4639_Y1561_1567', None)
ob_bloco_dungeon_wall_4639_1561_z10 = bpy.data.objects.new('Bloco_dungeon_wall_4639_1561_z10', me_bloco_dungeon_wall_4639_1561_z10)
ob_bloco_dungeon_wall_4639_1562_z10 = bpy.data.objects.new('Bloco_dungeon_wall_4639_1562_z10', me_bloco_dungeon_wall_4639_1562_z10)
ob_bloco_dungeon_wall_4639_1563_z10 = bpy.data.objects.new('Bloco_dungeon_wall_4639_1563_z10', me_bloco_dungeon_wall_4639_1563_z10)
ob_bloco_dungeon_wall_4639_1564_z10 = bpy.data.objects.new('Bloco_dungeon_wall_4639_1564_z10', me_bloco_dungeon_wall_4639_1564_z10)
ob_bloco_dungeon_wall_4639_1565_z10 = bpy.data.objects.new('Bloco_dungeon_wall_4639_1565_z10', me_bloco_dungeon_wall_4639_1565_z10)
ob_bloco_dungeon_wall_4639_1566_z10 = bpy.data.objects.new('Bloco_dungeon_wall_4639_1566_z10', me_bloco_dungeon_wall_4639_1566_z10)
ob_bloco_dungeon_wall_4639_1567_z10 = bpy.data.objects.new('Bloco_dungeon_wall_4639_1567_z10', me_bloco_dungeon_wall_4639_1567_z10)
ob_parede_interna_ew_02_y1561_x4638_4638 = bpy.data.objects.new('Parede_Interna_EW_02_Y1561_X4638_4638', None)
ob_bloco_dungeon_wall_4638_1561_z10 = bpy.data.objects.new('Bloco_dungeon_wall_4638_1561_z10', me_bloco_dungeon_wall_4638_1561_z10)
ob_pisos_lajes = bpy.data.objects.new('Pisos_Lajes', None)
ob_piso_counter_4632_1565_z10 = bpy.data.objects.new('Piso_counter_4632_1565_z10', me_piso_counter_4632_1565_z10)
ob_piso_counter_4633_1565_z10 = bpy.data.objects.new('Piso_counter_4633_1565_z10', me_piso_counter_4633_1565_z10)
ob_piso_counter_4632_1566_z10 = bpy.data.objects.new('Piso_counter_4632_1566_z10', me_piso_counter_4632_1566_z10)
ob_piso_counter_4633_1566_z10 = bpy.data.objects.new('Piso_counter_4633_1566_z10', me_piso_counter_4633_1566_z10)
ob_piso_counter_4632_1567_z10 = bpy.data.objects.new('Piso_counter_4632_1567_z10', me_piso_counter_4632_1567_z10)
ob_piso_counter_4633_1567_z10 = bpy.data.objects.new('Piso_counter_4633_1567_z10', me_piso_counter_4633_1567_z10)
ob_moveis_decoracoes = bpy.data.objects.new('Moveis_Decoracoes', None)
ob_movel_skeleton_with_meat_4632_1561_z10 = bpy.data.objects.new('Movel_skeleton_with_meat_4632_1561_z10', me_movel_skeleton_with_meat_4632_1561_z10)
ob_movel_skeleton_with_meat_4636_1561_z10 = bpy.data.objects.new('Movel_skeleton_with_meat_4636_1561_z10', me_movel_skeleton_with_meat_4636_1561_z10)
ob_movel_pelvis_bone_4636_1562_z10 = bpy.data.objects.new('Movel_pelvis_bone_4636_1562_z10', me_movel_pelvis_bone_4636_1562_z10)
ob_movel_blood_smear_4633_1563_z10 = bpy.data.objects.new('Movel_blood_smear_4633_1563_z10', me_movel_blood_smear_4633_1563_z10)
ob_movel_bone_shards_4633_1563_z10 = bpy.data.objects.new('Movel_bone_shards_4633_1563_z10', me_movel_bone_shards_4633_1563_z10)
ob_movel_jaw_bone_4634_1563_z10 = bpy.data.objects.new('Movel_jaw_bone_4634_1563_z10', me_movel_jaw_bone_4634_1563_z10)
ob_movel_blood_4635_1563_z10 = bpy.data.objects.new('Movel_blood_4635_1563_z10', me_movel_blood_4635_1563_z10)
ob_movel_skull_4635_1563_z10 = bpy.data.objects.new('Movel_skull_4635_1563_z10', me_movel_skull_4635_1563_z10)
ob_movel_blood_4635_1564_z10 = bpy.data.objects.new('Movel_blood_4635_1564_z10', me_movel_blood_4635_1564_z10)
ob_movel_blood_4635_1564_z10_001 = bpy.data.objects.new('Movel_blood_4635_1564_z10.001', me_movel_blood_4635_1564_z10_001)
ob_movel_saw_4632_1565_z16 = bpy.data.objects.new('Movel_saw_4632_1565_z16', me_movel_saw_4632_1565_z16)
ob_movel_blood_4632_1565_z17 = bpy.data.objects.new('Movel_blood_4632_1565_z17', me_movel_blood_4632_1565_z17)
ob_movel_bone_4633_1565_z16 = bpy.data.objects.new('Movel_bone_4633_1565_z16', me_movel_bone_4633_1565_z16)
ob_movel_bone_4632_1566_z16 = bpy.data.objects.new('Movel_bone_4632_1566_z16', me_movel_bone_4632_1566_z16)
ob_movel_spine_4634_1566_z10 = bpy.data.objects.new('Movel_spine_4634_1566_z10', me_movel_spine_4634_1566_z10)
ob_movel_pelvis_bone_4636_1566_z10 = bpy.data.objects.new('Movel_pelvis_bone_4636_1566_z10', me_movel_pelvis_bone_4636_1566_z10)
ob_movel_blood_4632_1567_z18 = bpy.data.objects.new('Movel_blood_4632_1567_z18', me_movel_blood_4632_1567_z18)

# ---- transforms, parenting, visibility, modifiers, constraints
ob_parede_externa_norte_y1560_x4632_4639.location = (0.0, -4.0, 0.0)
ob_parede_externa_norte_y1560_x4632_4639.empty_display_type = 'CUBE'
ob_bloco_dungeon_wall_4632_1560_z10.parent = ob_parede_externa_norte_y1560_x4632_4639
ob_bloco_dungeon_wall_4632_1560_z10.matrix_parent_inverse = Matrix(((1.0, -0.0, 0.0, -0.0), (-0.0, 1.0, -0.0, 4.0), (0.0, -0.0, 1.0, -0.0), (-0.0, 0.0, -0.0, 1.0)))
ob_bloco_dungeon_wall_4632_1560_z10.location = (-3.5, -4.325, 1.32)
ob_bloco_dungeon_wall_4633_1560_z10.parent = ob_parede_externa_norte_y1560_x4632_4639
ob_bloco_dungeon_wall_4633_1560_z10.matrix_parent_inverse = Matrix(((1.0, -0.0, 0.0, -0.0), (-0.0, 1.0, -0.0, 4.0), (0.0, -0.0, 1.0, -0.0), (-0.0, 0.0, -0.0, 1.0)))
ob_bloco_dungeon_wall_4633_1560_z10.location = (-2.5, -4.325, 1.32)
ob_bloco_dungeon_wall_4634_1560_z10.parent = ob_parede_externa_norte_y1560_x4632_4639
ob_bloco_dungeon_wall_4634_1560_z10.matrix_parent_inverse = Matrix(((1.0, -0.0, 0.0, -0.0), (-0.0, 1.0, -0.0, 4.0), (0.0, -0.0, 1.0, -0.0), (-0.0, 0.0, -0.0, 1.0)))
ob_bloco_dungeon_wall_4634_1560_z10.location = (-1.5, -4.325, 1.32)
ob_bloco_dungeon_wall_4635_1560_z10.parent = ob_parede_externa_norte_y1560_x4632_4639
ob_bloco_dungeon_wall_4635_1560_z10.matrix_parent_inverse = Matrix(((1.0, -0.0, 0.0, -0.0), (-0.0, 1.0, -0.0, 4.0), (0.0, -0.0, 1.0, -0.0), (-0.0, 0.0, -0.0, 1.0)))
ob_bloco_dungeon_wall_4635_1560_z10.location = (-0.5, -4.325, 1.32)
ob_bloco_dungeon_wall_4636_1560_z10.parent = ob_parede_externa_norte_y1560_x4632_4639
ob_bloco_dungeon_wall_4636_1560_z10.matrix_parent_inverse = Matrix(((1.0, -0.0, 0.0, -0.0), (-0.0, 1.0, -0.0, 4.0), (0.0, -0.0, 1.0, -0.0), (-0.0, 0.0, -0.0, 1.0)))
ob_bloco_dungeon_wall_4636_1560_z10.location = (0.5, -4.325, 1.32)
ob_bloco_dungeon_wall_4637_1560_z10.parent = ob_parede_externa_norte_y1560_x4632_4639
ob_bloco_dungeon_wall_4637_1560_z10.matrix_parent_inverse = Matrix(((1.0, -0.0, 0.0, -0.0), (-0.0, 1.0, -0.0, 4.0), (0.0, -0.0, 1.0, -0.0), (-0.0, 0.0, -0.0, 1.0)))
ob_bloco_dungeon_wall_4637_1560_z10.location = (1.5, -4.325, 1.32)
ob_bloco_dungeon_wall_4638_1560_z10.parent = ob_parede_externa_norte_y1560_x4632_4639
ob_bloco_dungeon_wall_4638_1560_z10.matrix_parent_inverse = Matrix(((1.0, -0.0, 0.0, -0.0), (-0.0, 1.0, -0.0, 4.0), (0.0, -0.0, 1.0, -0.0), (-0.0, 0.0, -0.0, 1.0)))
ob_bloco_dungeon_wall_4638_1560_z10.location = (2.5, -4.325, 1.32)
ob_bloco_dungeon_wall_4639_1560_z10.parent = ob_parede_externa_norte_y1560_x4632_4639
ob_bloco_dungeon_wall_4639_1560_z10.matrix_parent_inverse = Matrix(((1.0, -0.0, 0.0, -0.0), (-0.0, 1.0, -0.0, 4.0), (0.0, -0.0, 1.0, -0.0), (-0.0, 0.0, -0.0, 1.0)))
ob_bloco_dungeon_wall_4639_1560_z10.location = (3.5, -4.325, 1.32)
ob_parede_externa_sul_y1568_x4639_4639.location = (3.5, 4.0, 0.0)
ob_parede_externa_sul_y1568_x4639_4639.empty_display_type = 'CUBE'
ob_bloco_dungeon_wall_4639_1568_z10.parent = ob_parede_externa_sul_y1568_x4639_4639
ob_bloco_dungeon_wall_4639_1568_z10.matrix_parent_inverse = Matrix(((1.0, -0.0, 0.0, -3.5), (-0.0, 1.0, -0.0, -4.0), (0.0, -0.0, 1.0, -0.0), (-0.0, 0.0, -0.0, 1.0)))
ob_bloco_dungeon_wall_4639_1568_z10.location = (3.5, 3.675, 1.32)
ob_parede_externa_leste_x4639_y1561_1567.location = (3.5, 0.0, 0.0)
ob_parede_externa_leste_x4639_y1561_1567.empty_display_type = 'CUBE'
ob_bloco_dungeon_wall_4639_1561_z10.parent = ob_parede_externa_leste_x4639_y1561_1567
ob_bloco_dungeon_wall_4639_1561_z10.matrix_parent_inverse = Matrix(((1.0, -0.0, 0.0, -3.5), (-0.0, 1.0, -0.0, 0.0), (0.0, -0.0, 1.0, -0.0), (-0.0, 0.0, -0.0, 1.0)))
ob_bloco_dungeon_wall_4639_1561_z10.location = (3.175, -3.0, 1.32)
ob_bloco_dungeon_wall_4639_1562_z10.parent = ob_parede_externa_leste_x4639_y1561_1567
ob_bloco_dungeon_wall_4639_1562_z10.matrix_parent_inverse = Matrix(((1.0, -0.0, 0.0, -3.5), (-0.0, 1.0, -0.0, 0.0), (0.0, -0.0, 1.0, -0.0), (-0.0, 0.0, -0.0, 1.0)))
ob_bloco_dungeon_wall_4639_1562_z10.location = (3.175, -2.0, 1.32)
ob_bloco_dungeon_wall_4639_1563_z10.parent = ob_parede_externa_leste_x4639_y1561_1567
ob_bloco_dungeon_wall_4639_1563_z10.matrix_parent_inverse = Matrix(((1.0, -0.0, 0.0, -3.5), (-0.0, 1.0, -0.0, 0.0), (0.0, -0.0, 1.0, -0.0), (-0.0, 0.0, -0.0, 1.0)))
ob_bloco_dungeon_wall_4639_1563_z10.location = (3.175, -1.0, 1.32)
ob_bloco_dungeon_wall_4639_1564_z10.parent = ob_parede_externa_leste_x4639_y1561_1567
ob_bloco_dungeon_wall_4639_1564_z10.matrix_parent_inverse = Matrix(((1.0, -0.0, 0.0, -3.5), (-0.0, 1.0, -0.0, 0.0), (0.0, -0.0, 1.0, -0.0), (-0.0, 0.0, -0.0, 1.0)))
ob_bloco_dungeon_wall_4639_1564_z10.location = (3.175, 0.0, 1.32)
ob_bloco_dungeon_wall_4639_1565_z10.parent = ob_parede_externa_leste_x4639_y1561_1567
ob_bloco_dungeon_wall_4639_1565_z10.matrix_parent_inverse = Matrix(((1.0, -0.0, 0.0, -3.5), (-0.0, 1.0, -0.0, 0.0), (0.0, -0.0, 1.0, -0.0), (-0.0, 0.0, -0.0, 1.0)))
ob_bloco_dungeon_wall_4639_1565_z10.location = (3.175, 1.0, 1.32)
ob_bloco_dungeon_wall_4639_1566_z10.parent = ob_parede_externa_leste_x4639_y1561_1567
ob_bloco_dungeon_wall_4639_1566_z10.matrix_parent_inverse = Matrix(((1.0, -0.0, 0.0, -3.5), (-0.0, 1.0, -0.0, 0.0), (0.0, -0.0, 1.0, -0.0), (-0.0, 0.0, -0.0, 1.0)))
ob_bloco_dungeon_wall_4639_1566_z10.location = (3.175, 2.0, 1.32)
ob_bloco_dungeon_wall_4639_1567_z10.parent = ob_parede_externa_leste_x4639_y1561_1567
ob_bloco_dungeon_wall_4639_1567_z10.matrix_parent_inverse = Matrix(((1.0, -0.0, 0.0, -3.5), (-0.0, 1.0, -0.0, 0.0), (0.0, -0.0, 1.0, -0.0), (-0.0, 0.0, -0.0, 1.0)))
ob_bloco_dungeon_wall_4639_1567_z10.location = (3.175, 3.0, 1.32)
ob_parede_interna_ew_02_y1561_x4638_4638.location = (2.5, -3.0, 0.0)
ob_parede_interna_ew_02_y1561_x4638_4638.empty_display_type = 'CUBE'
ob_bloco_dungeon_wall_4638_1561_z10.parent = ob_parede_interna_ew_02_y1561_x4638_4638
ob_bloco_dungeon_wall_4638_1561_z10.matrix_parent_inverse = Matrix(((1.0, -0.0, 0.0, -2.5), (-0.0, 1.0, -0.0, 3.0), (0.0, -0.0, 1.0, -0.0), (-0.0, 0.0, -0.0, 1.0)))
ob_bloco_dungeon_wall_4638_1561_z10.location = (2.5, -3.325, 1.32)
ob_pisos_lajes.location = (0.0, 0.0, 0.0)
ob_pisos_lajes.empty_display_type = 'CUBE'
ob_piso_counter_4632_1565_z10.parent = ob_pisos_lajes
ob_piso_counter_4632_1565_z10.location = (-3.5, 1.0, -0.05)
ob_piso_counter_4633_1565_z10.parent = ob_pisos_lajes
ob_piso_counter_4633_1565_z10.location = (-2.5, 1.0, -0.05)
ob_piso_counter_4632_1566_z10.parent = ob_pisos_lajes
ob_piso_counter_4632_1566_z10.location = (-3.5, 2.0, -0.05)
ob_piso_counter_4633_1566_z10.parent = ob_pisos_lajes
ob_piso_counter_4633_1566_z10.location = (-2.5, 2.0, -0.05)
ob_piso_counter_4632_1567_z10.parent = ob_pisos_lajes
ob_piso_counter_4632_1567_z10.location = (-3.5, 3.0, -0.05)
ob_piso_counter_4633_1567_z10.parent = ob_pisos_lajes
ob_piso_counter_4633_1567_z10.location = (-2.5, 3.0, -0.05)
ob_moveis_decoracoes.location = (0.0, 0.0, 0.0)
ob_moveis_decoracoes.empty_display_type = 'CUBE'
ob_movel_skeleton_with_meat_4632_1561_z10.parent = ob_moveis_decoracoes
ob_movel_skeleton_with_meat_4632_1561_z10.location = (-3.5, -3.0, 0.3)
ob_movel_skeleton_with_meat_4636_1561_z10.parent = ob_moveis_decoracoes
ob_movel_skeleton_with_meat_4636_1561_z10.location = (0.5, -3.0, 0.3)
ob_movel_pelvis_bone_4636_1562_z10.parent = ob_moveis_decoracoes
ob_movel_pelvis_bone_4636_1562_z10.location = (0.5, -2.0, 0.06)
ob_movel_blood_smear_4633_1563_z10.parent = ob_moveis_decoracoes
ob_movel_blood_smear_4633_1563_z10.location = (-2.5, -1.0, 0.06)
ob_movel_bone_shards_4633_1563_z10.parent = ob_moveis_decoracoes
ob_movel_bone_shards_4633_1563_z10.location = (-2.5, -1.0, 0.06)
ob_movel_jaw_bone_4634_1563_z10.parent = ob_moveis_decoracoes
ob_movel_jaw_bone_4634_1563_z10.location = (-1.5, -1.0, 0.06)
ob_movel_blood_4635_1563_z10.parent = ob_moveis_decoracoes
ob_movel_blood_4635_1563_z10.location = (-0.5, -1.0, 0.06)
ob_movel_skull_4635_1563_z10.parent = ob_moveis_decoracoes
ob_movel_skull_4635_1563_z10.location = (-0.5, -1.0, 0.06)
ob_movel_blood_4635_1564_z10.parent = ob_moveis_decoracoes
ob_movel_blood_4635_1564_z10.location = (-0.5, 0.0, 0.06)
ob_movel_blood_4635_1564_z10_001.parent = ob_moveis_decoracoes
ob_movel_blood_4635_1564_z10_001.location = (-0.5, 0.0, 0.06)
ob_movel_saw_4632_1565_z16.parent = ob_moveis_decoracoes
ob_movel_saw_4632_1565_z16.location = (-3.5, 1.0, 0.78)
ob_movel_blood_4632_1565_z17.parent = ob_moveis_decoracoes
ob_movel_blood_4632_1565_z17.location = (-3.5, 1.0, 0.9)
ob_movel_bone_4633_1565_z16.parent = ob_moveis_decoracoes
ob_movel_bone_4633_1565_z16.location = (-2.5, 1.0, 0.78)
ob_movel_bone_4632_1566_z16.parent = ob_moveis_decoracoes
ob_movel_bone_4632_1566_z16.location = (-3.5, 2.0, 0.78)
ob_movel_spine_4634_1566_z10.parent = ob_moveis_decoracoes
ob_movel_spine_4634_1566_z10.location = (-1.5, 2.0, 0.06)
ob_movel_pelvis_bone_4636_1566_z10.parent = ob_moveis_decoracoes
ob_movel_pelvis_bone_4636_1566_z10.location = (0.5, 2.0, 0.06)
ob_movel_blood_4632_1567_z18.parent = ob_moveis_decoracoes
ob_movel_blood_4632_1567_z18.location = (-3.5, 3.0, 1.02)

# ---- collection membership
col_01_paredes_externas.objects.link(ob_parede_externa_norte_y1560_x4632_4639)
col_01_paredes_externas.objects.link(ob_bloco_dungeon_wall_4632_1560_z10)
col_01_paredes_externas.objects.link(ob_bloco_dungeon_wall_4633_1560_z10)
col_01_paredes_externas.objects.link(ob_bloco_dungeon_wall_4634_1560_z10)
col_01_paredes_externas.objects.link(ob_bloco_dungeon_wall_4635_1560_z10)
col_01_paredes_externas.objects.link(ob_bloco_dungeon_wall_4636_1560_z10)
col_01_paredes_externas.objects.link(ob_bloco_dungeon_wall_4637_1560_z10)
col_01_paredes_externas.objects.link(ob_bloco_dungeon_wall_4638_1560_z10)
col_01_paredes_externas.objects.link(ob_bloco_dungeon_wall_4639_1560_z10)
col_01_paredes_externas.objects.link(ob_parede_externa_sul_y1568_x4639_4639)
col_01_paredes_externas.objects.link(ob_bloco_dungeon_wall_4639_1568_z10)
col_01_paredes_externas.objects.link(ob_parede_externa_leste_x4639_y1561_1567)
col_01_paredes_externas.objects.link(ob_bloco_dungeon_wall_4639_1561_z10)
col_01_paredes_externas.objects.link(ob_bloco_dungeon_wall_4639_1562_z10)
col_01_paredes_externas.objects.link(ob_bloco_dungeon_wall_4639_1563_z10)
col_01_paredes_externas.objects.link(ob_bloco_dungeon_wall_4639_1564_z10)
col_01_paredes_externas.objects.link(ob_bloco_dungeon_wall_4639_1565_z10)
col_01_paredes_externas.objects.link(ob_bloco_dungeon_wall_4639_1566_z10)
col_01_paredes_externas.objects.link(ob_bloco_dungeon_wall_4639_1567_z10)
col_02_paredes_internas.objects.link(ob_parede_interna_ew_02_y1561_x4638_4638)
col_02_paredes_internas.objects.link(ob_bloco_dungeon_wall_4638_1561_z10)
col_03_pisos_escadas.objects.link(ob_pisos_lajes)
col_03_pisos_escadas.objects.link(ob_piso_counter_4632_1565_z10)
col_03_pisos_escadas.objects.link(ob_piso_counter_4633_1565_z10)
col_03_pisos_escadas.objects.link(ob_piso_counter_4632_1566_z10)
col_03_pisos_escadas.objects.link(ob_piso_counter_4633_1566_z10)
col_03_pisos_escadas.objects.link(ob_piso_counter_4632_1567_z10)
col_03_pisos_escadas.objects.link(ob_piso_counter_4633_1567_z10)
col_04_moveis_decoracoes.objects.link(ob_moveis_decoracoes)
col_04_moveis_decoracoes.objects.link(ob_movel_skeleton_with_meat_4632_1561_z10)
col_04_moveis_decoracoes.objects.link(ob_movel_skeleton_with_meat_4636_1561_z10)
col_04_moveis_decoracoes.objects.link(ob_movel_pelvis_bone_4636_1562_z10)
col_04_moveis_decoracoes.objects.link(ob_movel_blood_smear_4633_1563_z10)
col_04_moveis_decoracoes.objects.link(ob_movel_bone_shards_4633_1563_z10)
col_04_moveis_decoracoes.objects.link(ob_movel_jaw_bone_4634_1563_z10)
col_04_moveis_decoracoes.objects.link(ob_movel_blood_4635_1563_z10)
col_04_moveis_decoracoes.objects.link(ob_movel_skull_4635_1563_z10)
col_04_moveis_decoracoes.objects.link(ob_movel_blood_4635_1564_z10)
col_04_moveis_decoracoes.objects.link(ob_movel_blood_4635_1564_z10_001)
col_04_moveis_decoracoes.objects.link(ob_movel_saw_4632_1565_z16)
col_04_moveis_decoracoes.objects.link(ob_movel_blood_4632_1565_z17)
col_04_moveis_decoracoes.objects.link(ob_movel_bone_4633_1565_z16)
col_04_moveis_decoracoes.objects.link(ob_movel_bone_4632_1566_z16)
col_04_moveis_decoracoes.objects.link(ob_movel_spine_4634_1566_z10)
col_04_moveis_decoracoes.objects.link(ob_movel_pelvis_bone_4636_1566_z10)
col_04_moveis_decoracoes.objects.link(ob_movel_blood_4632_1567_z18)

# ---- scene / render settings (as saved in the file)
scene.frame_start = 1; scene.frame_end = 250; scene.frame_set(1)
scene.render.engine = 'BLENDER_EEVEE_NEXT'
scene.render.bake_bias = 0.0
scene.render.bake_samples = 0
scene.cycles.sampling_pattern = 'TABULATED_SOBOL'
scene.eevee.use_volume_custom_range = False
bpy.context.view_layer.update()

# ---- added for rendering (the .blend has no active camera and no usable light): camera, sun + grey world if the file has none
cam_auto = bpy.data.cameras.new('AutoCamera')
cam_auto.lens = 50.0
cam_auto.sensor_width = 36.0
cam_auto.clip_end = 1000.0
ob_auto_camera = bpy.data.objects.new('AutoCamera', cam_auto)
scene.collection.objects.link(ob_auto_camera)
ob_auto_camera.location = (10.9954, -13.5195, 10.0663)
ob_auto_camera.rotation_euler = (1.09748, -7.21219e-08, 0.694738)
scene.camera = ob_auto_camera
light_auto_sun = bpy.data.lights.new('AutoSun', 'SUN')
light_auto_sun.energy = 3.0
light_auto_sun.angle = 0.0523599
ob_auto_sun = bpy.data.objects.new('AutoSun', light_auto_sun)
scene.collection.objects.link(ob_auto_sun)
ob_auto_sun.rotation_euler = (0.872665, 0.174533, 0.523599)
if scene.world is None:
    world_auto = bpy.data.worlds.new('AutoWorld')
    world_auto.color = (0.3, 0.3, 0.3)
    scene.world = world_auto
bpy.context.view_layer.update()
